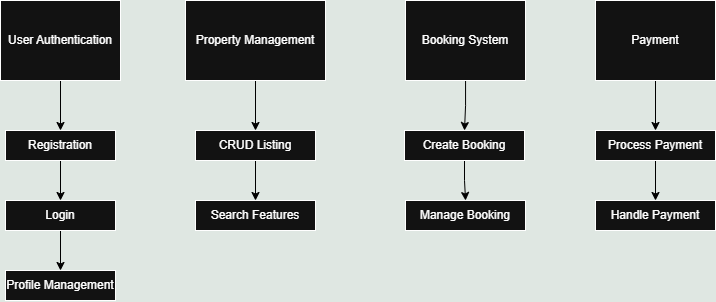

The diagram above was exported from draw.io. Its source (the exported page's mxGraphModel, read from the mxfile embedded in the PNG):
<mxGraphModel dx="915" dy="501" grid="1" gridSize="10" guides="1" tooltips="1" connect="1" arrows="1" fold="1" page="1" pageScale="1" pageWidth="850" pageHeight="1100" background="light-dark(#ffffff, #dfe7e2)" math="0" shadow="0">
  <root>
    <mxCell id="0" />
    <mxCell id="1" parent="0" />
    <mxCell id="yGeQ_LEW-tepAdacyJvv-4" value="" style="edgeStyle=orthogonalEdgeStyle;rounded=0;orthogonalLoop=1;jettySize=auto;html=1;strokeColor=light-dark(#000000,#000000);" edge="1" parent="1" source="yGeQ_LEW-tepAdacyJvv-1" target="yGeQ_LEW-tepAdacyJvv-3">
      <mxGeometry relative="1" as="geometry" />
    </mxCell>
    <mxCell id="yGeQ_LEW-tepAdacyJvv-1" value="User Authentication" style="rounded=0;whiteSpace=wrap;html=1;" vertex="1" parent="1">
      <mxGeometry x="225" y="70" width="120" height="80" as="geometry" />
    </mxCell>
    <mxCell id="yGeQ_LEW-tepAdacyJvv-6" value="" style="edgeStyle=orthogonalEdgeStyle;rounded=0;orthogonalLoop=1;jettySize=auto;html=1;strokeColor=light-dark(#000000,#000000);" edge="1" parent="1" source="yGeQ_LEW-tepAdacyJvv-3" target="yGeQ_LEW-tepAdacyJvv-5">
      <mxGeometry relative="1" as="geometry" />
    </mxCell>
    <mxCell id="yGeQ_LEW-tepAdacyJvv-3" value="Registration" style="whiteSpace=wrap;html=1;rounded=0;" vertex="1" parent="1">
      <mxGeometry x="230" y="200" width="110" height="30" as="geometry" />
    </mxCell>
    <mxCell id="yGeQ_LEW-tepAdacyJvv-8" value="" style="edgeStyle=orthogonalEdgeStyle;rounded=0;orthogonalLoop=1;jettySize=auto;html=1;strokeColor=light-dark(#000000,#000000);" edge="1" parent="1" source="yGeQ_LEW-tepAdacyJvv-5" target="yGeQ_LEW-tepAdacyJvv-7">
      <mxGeometry relative="1" as="geometry" />
    </mxCell>
    <mxCell id="yGeQ_LEW-tepAdacyJvv-5" value="Login" style="whiteSpace=wrap;html=1;rounded=0;" vertex="1" parent="1">
      <mxGeometry x="230" y="270" width="110" height="30" as="geometry" />
    </mxCell>
    <mxCell id="yGeQ_LEW-tepAdacyJvv-7" value="Profile Management" style="whiteSpace=wrap;html=1;rounded=0;" vertex="1" parent="1">
      <mxGeometry x="230" y="340" width="110" height="30" as="geometry" />
    </mxCell>
    <mxCell id="yGeQ_LEW-tepAdacyJvv-11" value="" style="edgeStyle=orthogonalEdgeStyle;rounded=0;orthogonalLoop=1;jettySize=auto;html=1;strokeColor=light-dark(#000000,#000000);" edge="1" parent="1" source="yGeQ_LEW-tepAdacyJvv-9" target="yGeQ_LEW-tepAdacyJvv-10">
      <mxGeometry relative="1" as="geometry" />
    </mxCell>
    <mxCell id="yGeQ_LEW-tepAdacyJvv-9" value="Property Management" style="rounded=0;whiteSpace=wrap;html=1;" vertex="1" parent="1">
      <mxGeometry x="410" y="70" width="140" height="80" as="geometry" />
    </mxCell>
    <mxCell id="yGeQ_LEW-tepAdacyJvv-13" value="" style="edgeStyle=orthogonalEdgeStyle;rounded=0;orthogonalLoop=1;jettySize=auto;html=1;strokeColor=light-dark(#000000,#000000);" edge="1" parent="1" source="yGeQ_LEW-tepAdacyJvv-10" target="yGeQ_LEW-tepAdacyJvv-12">
      <mxGeometry relative="1" as="geometry" />
    </mxCell>
    <mxCell id="yGeQ_LEW-tepAdacyJvv-10" value="CRUD Listing" style="whiteSpace=wrap;html=1;rounded=0;" vertex="1" parent="1">
      <mxGeometry x="420" y="200" width="120" height="30" as="geometry" />
    </mxCell>
    <mxCell id="yGeQ_LEW-tepAdacyJvv-12" value="Search Features" style="whiteSpace=wrap;html=1;rounded=0;" vertex="1" parent="1">
      <mxGeometry x="420" y="270" width="120" height="30" as="geometry" />
    </mxCell>
    <mxCell id="yGeQ_LEW-tepAdacyJvv-22" value="" style="edgeStyle=orthogonalEdgeStyle;rounded=0;orthogonalLoop=1;jettySize=auto;html=1;" edge="1" parent="1" target="yGeQ_LEW-tepAdacyJvv-21">
      <mxGeometry relative="1" as="geometry">
        <mxPoint x="700" y="129.9999999999999" as="sourcePoint" />
        <mxPoint x="700.0588235294117" y="210" as="targetPoint" />
      </mxGeometry>
    </mxCell>
    <mxCell id="yGeQ_LEW-tepAdacyJvv-32" value="" style="edgeStyle=orthogonalEdgeStyle;rounded=0;orthogonalLoop=1;jettySize=auto;html=1;strokeColor=light-dark(#000000,#000000);" edge="1" parent="1" source="yGeQ_LEW-tepAdacyJvv-21" target="yGeQ_LEW-tepAdacyJvv-24">
      <mxGeometry relative="1" as="geometry" />
    </mxCell>
    <mxCell id="yGeQ_LEW-tepAdacyJvv-21" value="Booking System" style="rounded=0;whiteSpace=wrap;html=1;" vertex="1" parent="1">
      <mxGeometry x="630" y="70" width="120" height="80" as="geometry" />
    </mxCell>
    <mxCell id="yGeQ_LEW-tepAdacyJvv-29" value="" style="edgeStyle=orthogonalEdgeStyle;rounded=0;orthogonalLoop=1;jettySize=auto;html=1;strokeColor=light-dark(#000000,#000000);" edge="1" parent="1" source="yGeQ_LEW-tepAdacyJvv-23" target="yGeQ_LEW-tepAdacyJvv-28">
      <mxGeometry relative="1" as="geometry" />
    </mxCell>
    <mxCell id="yGeQ_LEW-tepAdacyJvv-23" value="Payment" style="rounded=0;whiteSpace=wrap;html=1;" vertex="1" parent="1">
      <mxGeometry x="820" y="70" width="120" height="80" as="geometry" />
    </mxCell>
    <mxCell id="yGeQ_LEW-tepAdacyJvv-33" value="" style="edgeStyle=orthogonalEdgeStyle;rounded=0;orthogonalLoop=1;jettySize=auto;html=1;strokeColor=light-dark(#000000,#000000);" edge="1" parent="1" source="yGeQ_LEW-tepAdacyJvv-24" target="yGeQ_LEW-tepAdacyJvv-26">
      <mxGeometry relative="1" as="geometry" />
    </mxCell>
    <mxCell id="yGeQ_LEW-tepAdacyJvv-24" value="Create Booking" style="whiteSpace=wrap;html=1;rounded=0;" vertex="1" parent="1">
      <mxGeometry x="629" y="200" width="120" height="30" as="geometry" />
    </mxCell>
    <mxCell id="yGeQ_LEW-tepAdacyJvv-26" value="Manage Booking" style="whiteSpace=wrap;html=1;rounded=0;" vertex="1" parent="1">
      <mxGeometry x="630" y="270" width="120" height="30" as="geometry" />
    </mxCell>
    <mxCell id="yGeQ_LEW-tepAdacyJvv-31" value="" style="edgeStyle=orthogonalEdgeStyle;rounded=0;orthogonalLoop=1;jettySize=auto;html=1;strokeColor=light-dark(#000000,#000000);" edge="1" parent="1" source="yGeQ_LEW-tepAdacyJvv-28" target="yGeQ_LEW-tepAdacyJvv-30">
      <mxGeometry relative="1" as="geometry" />
    </mxCell>
    <mxCell id="yGeQ_LEW-tepAdacyJvv-28" value="Process Payment" style="whiteSpace=wrap;html=1;rounded=0;" vertex="1" parent="1">
      <mxGeometry x="820" y="200" width="120" height="30" as="geometry" />
    </mxCell>
    <mxCell id="yGeQ_LEW-tepAdacyJvv-30" value="Handle Payment" style="whiteSpace=wrap;html=1;rounded=0;" vertex="1" parent="1">
      <mxGeometry x="820" y="270" width="120" height="30" as="geometry" />
    </mxCell>
  </root>
</mxGraphModel>